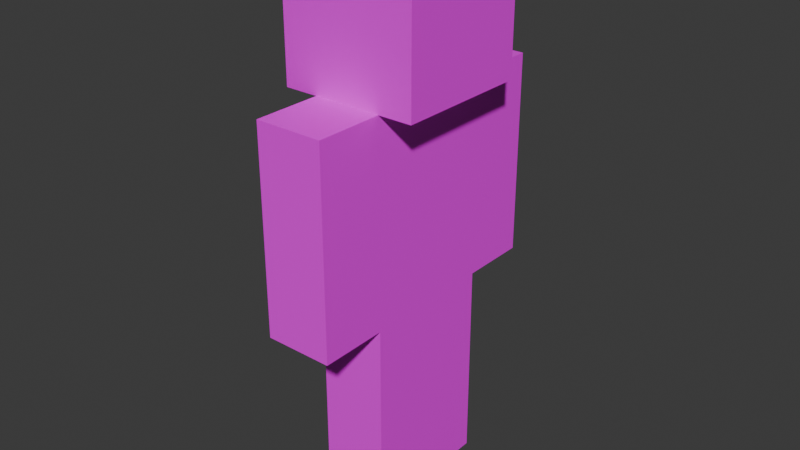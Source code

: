 # Source: steve.blend  (saved by Blender 4.2.66; exported with 4.5.12 LTS)
import bpy
from mathutils import Matrix  # noqa: F401  (used for matrix-valued properties, if any)

bpy.ops.wm.read_factory_settings(use_empty=True)
scene = bpy.context.scene
scene.name = 'Scene'

# ---- collections
col_collection = bpy.data.collections.new('Collection'); scene.collection.children.link(col_collection)

# ---- images (referenced by path relative to the original .blend; pixels are not part of the script)
import os
ASSET_DIR = os.environ.get("B2B_ASSET_DIR", "")  # directory of the original .blend (textures are referenced by path, not embedded)
HERE = os.path.dirname(os.path.abspath(__file__))  # packed textures are extracted next to this script under _unpacked/

def load_image(name, relpath, width, height, colorspace="sRGB"):
    """Load a texture the original file referenced (path relative to the .blend, or extracted next to this script)."""
    p = next((c for c in (os.path.join(HERE, relpath), os.path.join(ASSET_DIR, relpath)) if relpath and os.path.exists(c)), "")
    if p:
        img = bpy.data.images.load(p, check_existing=True)
        img.name = name
    else:  # same state as the original file: an image datablock whose file is absent (Cycles renders it pink)
        img = bpy.data.images.new(name, width, height)
        img.source = "FILE"
        img.filepath = "//" + (relpath or name)
    img.colorspace_settings.name = colorspace
    return img
img_steve_bmp = load_image('steve.bmp', 'steve.bmp', 1024, 1024, 'sRGB')

# ---- materials (node trees are filled in below, after node groups)
mat_skin = bpy.data.materials.new('Skin')

# ---- material node trees
mat_skin.use_nodes = True; mat_skin.node_tree.nodes.clear()
_N = mat_skin.node_tree.nodes; _L = mat_skin.node_tree.links
n0 = _N.new('ShaderNodeBsdfPrincipled'); n0.name = 'Principled BSDF'; n0.location = (10, 300)
n1 = _N.new('ShaderNodeOutputMaterial'); n1.name = 'Material Output'; n1.location = (300, 300)
n2 = _N.new('ShaderNodeTexImage'); n2.name = 'Image Texture'; n2.location = (-307, 325)
n2.image = img_steve_bmp
n2.interpolation = 'Closest'
_L.new(n0.outputs[0], n1.inputs[0])
_L.new(n2.outputs[0], n0.inputs[0])
n1.is_active_output = True

# ---- world
world_world = bpy.data.worlds.new('World'); scene.world = world_world
world_world.use_nodes = True; world_world.node_tree.nodes.clear()
_N = world_world.node_tree.nodes; _L = world_world.node_tree.links
n0 = _N.new('ShaderNodeOutputWorld'); n0.name = 'World Output'; n0.location = (300, 300)
n1 = _N.new('ShaderNodeBackground'); n1.name = 'Background'; n1.location = (10, 300)
n1.inputs[0].default_value = (0.05088, 0.05088, 0.05088, 1.0)
_L.new(n1.outputs[0], n0.inputs[0])
n0.is_active_output = True
world_world.color = (0.05088, 0.05088, 0.05088)
world_world.sun_shadow_jitter_overblur = 0.0

# ---- meshes
me_cube_005 = bpy.data.meshes.new('Cube.005')
me_cube_005.from_pydata([(-2.0, -4.0, 0.0), (-2.0, -4.0, 12.0), (-2.0, 4.0, 0.0), (-2.0, 4.0, 12.0), (2.0, -4.0, 0.0), (2.0, -4.0, 12.0), (2.0, 4.0, 0.0), (2.0, 4.0, 12.0)], [], [(0, 1, 3, 2), (2, 3, 7, 6), (6, 7, 5, 4), (4, 5, 1, 0), (2, 6, 4, 0), (7, 3, 1, 5)])
_uv = me_cube_005.uv_layers.new(name='UVMap')
_uv.uv.foreach_set('vector', [0.6249, 0.003752, 0.6249, 0.3729, 0.5002, 0.3729, 0.5002, 0.003752, 0.5, 0.002987, 0.5, 0.3706, 0.4379, 0.3706, 0.4379, 0.002987, 0.437, 0.003589, 0.437, 0.3731, 0.3121, 0.3731, 0.3121, 0.003589, 0.3124, 0.0007239, 0.3124, 0.3728, 0.2495, 0.3728, 0.2495, 0.000724, 0.4389, 0.4996, 0.4389, 0.3767, 0.5619, 0.3767, 0.5619, 0.4996, 0.4369, 0.376, 0.4369, 0.499, 0.3139, 0.499, 0.3139, 0.376])
me_cube_005.materials.append(mat_skin)
me_cube_005.update()
me_cube_009 = bpy.data.meshes.new('Cube.009')
me_cube_009.from_pydata([(-2.0, -2.0, -12.0), (-2.0, -2.0, 0.0), (-2.0, 2.0, -12.0), (-2.0, 2.0, 0.0), (2.0, -2.0, -12.0), (2.0, -2.0, 0.0), (2.0, 2.0, -12.0), (2.0, 2.0, 0.0)], [], [(0, 1, 3, 2), (2, 3, 7, 6), (6, 7, 5, 4), (4, 5, 1, 0), (2, 6, 4, 0), (7, 3, 1, 5)])
_uv = me_cube_009.uv_layers.new(name='UVMap')
_uv.uv.foreach_set('vector', [0.2499, 4.421e-05, 0.2499, 0.375, 0.1875, 0.375, 0.1875, 4.421e-05, 0.1875, 4.421e-05, 0.1875, 0.375, 0.125, 0.375, 0.125, 4.427e-05, 0.125, 4.427e-05, 0.125, 0.375, 0.06247, 0.375, 0.06247, 4.433e-05, 0.06247, 4.433e-05, 0.06247, 0.375, -1.657e-05, 0.375, -1.658e-05, 4.439e-05, 0.125, 0.5, 0.125, 0.375, 0.1875, 0.375, 0.1875, 0.5, 0.125, 0.375, 0.125, 0.5, 0.06247, 0.5, 0.06247, 0.375])
me_cube_009.materials.append(mat_skin)
me_cube_009.update()
me_cube_012 = bpy.data.meshes.new('Cube.012')
me_cube_012.from_pydata([(-4.0, -4.0, 0.0), (-4.0, -4.0, 8.0), (-4.0, 4.0, 0.0), (-4.0, 4.0, 8.0), (4.0, -4.0, 0.0), (4.0, -4.0, 8.0), (4.0, 4.0, 0.0), (4.0, 4.0, 8.0)], [], [(0, 1, 3, 2), (2, 3, 7, 6), (6, 7, 5, 4), (4, 5, 1, 0), (2, 6, 4, 0), (7, 3, 1, 5)])
_uv = me_cube_012.uv_layers.new(name='UVMap')
_uv.uv.foreach_set('vector', [0.5, 0.5002, 0.5, 0.7501, 0.375, 0.7501, 0.375, 0.5002, 0.375, 0.5002, 0.375, 0.7501, 0.25, 0.7501, 0.25, 0.5002, 0.25, 0.5002, 0.25, 0.7501, 0.125, 0.7501, 0.125, 0.5002, 0.125, 0.5002, 0.125, 0.7501, 3.383e-05, 0.7501, 3.381e-05, 0.5002, 0.375, 0.75, 0.375, 1.0, 0.25, 1.0, 0.25, 0.75, 0.25, 0.7501, 0.25, 1.0, 0.125, 1.0, 0.125, 0.7501])
me_cube_012.materials.append(mat_skin)
me_cube_012.update()
me_cube_013 = bpy.data.meshes.new('Cube.013')
me_cube_013.from_pydata([(-2.0, -2.0, -12.0), (-2.0, -2.0, 0.0), (-2.0, 2.0, -12.0), (-2.0, 2.0, 0.0), (2.0, -2.0, -12.0), (2.0, -2.0, 0.0), (2.0, 2.0, -12.0), (2.0, 2.0, 0.0)], [], [(0, 1, 3, 2), (2, 3, 7, 6), (6, 7, 5, 4), (4, 5, 1, 0), (2, 6, 4, 0), (7, 3, 1, 5)])
_uv = me_cube_013.uv_layers.new(name='UVMap')
_uv.uv.foreach_set('vector', [0.2499, 4.421e-05, 0.2499, 0.375, 0.1875, 0.375, 0.1875, 4.421e-05, 0.1875, 4.421e-05, 0.1875, 0.375, 0.125, 0.375, 0.125, 4.427e-05, 0.125, 4.427e-05, 0.125, 0.375, 0.06247, 0.375, 0.06247, 4.433e-05, 0.06247, 4.433e-05, 0.06247, 0.375, -1.657e-05, 0.375, -1.658e-05, 4.439e-05, 0.125, 0.5, 0.125, 0.375, 0.1875, 0.375, 0.1875, 0.5, 0.125, 0.375, 0.125, 0.5, 0.06247, 0.5, 0.06247, 0.375])
me_cube_013.materials.append(mat_skin)
me_cube_013.update()
me_cube_016 = bpy.data.meshes.new('Cube.016')
me_cube_016.from_pydata([(-2.0, -2.0, -10.0), (-2.0, -2.0, 2.0), (-2.0, 2.0, -10.0), (-2.0, 2.0, 2.0), (2.0, -2.0, -10.0), (2.0, -2.0, 2.0), (2.0, 2.0, -10.0), (2.0, 2.0, 2.0)], [], [(0, 1, 3, 2), (2, 3, 7, 6), (6, 7, 5, 4), (4, 5, 1, 0), (2, 6, 4, 0), (7, 3, 1, 5)])
_uv = me_cube_016.uv_layers.new(name='UVMap')
_uv.uv.foreach_set('vector', [0.875, 2.761e-05, 0.875, 0.375, 0.8125, 0.375, 0.8125, 2.761e-05, 0.8125, 2.761e-05, 0.8125, 0.375, 0.75, 0.375, 0.75, 2.767e-05, 0.75, 2.767e-05, 0.75, 0.375, 0.6875, 0.375, 0.6875, 2.773e-05, 0.6875, 2.773e-05, 0.6875, 0.375, 0.625, 0.375, 0.625, 2.779e-05, 0.75, 0.5, 0.75, 0.375, 0.8125, 0.375, 0.8125, 0.5, 0.75, 0.375, 0.75, 0.4999, 0.6875, 0.4999, 0.6875, 0.375])
me_cube_016.materials.append(mat_skin)
me_cube_016.update()
me_cube_017 = bpy.data.meshes.new('Cube.017')
me_cube_017.from_pydata([(-2.0, -2.0, -10.0), (-2.0, -2.0, 2.0), (-2.0, 2.0, -10.0), (-2.0, 2.0, 2.0), (2.0, -2.0, -10.0), (2.0, -2.0, 2.0), (2.0, 2.0, -10.0), (2.0, 2.0, 2.0)], [], [(0, 1, 3, 2), (2, 3, 7, 6), (6, 7, 5, 4), (4, 5, 1, 0), (2, 6, 4, 0), (7, 3, 1, 5)])
_uv = me_cube_017.uv_layers.new(name='UVMap')
_uv.uv.foreach_set('vector', [0.875, 2.761e-05, 0.875, 0.375, 0.8125, 0.375, 0.8125, 2.761e-05, 0.8125, 2.761e-05, 0.8125, 0.375, 0.75, 0.375, 0.75, 2.767e-05, 0.75, 2.767e-05, 0.75, 0.375, 0.6875, 0.375, 0.6875, 2.773e-05, 0.6875, 2.773e-05, 0.6875, 0.375, 0.625, 0.375, 0.625, 2.779e-05, 0.75, 0.5, 0.75, 0.375, 0.8125, 0.375, 0.8125, 0.5, 0.75, 0.375, 0.75, 0.4999, 0.6875, 0.4999, 0.6875, 0.375])
me_cube_017.materials.append(mat_skin)
me_cube_017.update()

# ---- objects
ob_body = bpy.data.objects.new('Body', me_cube_005)
ob_l_leg = bpy.data.objects.new('L_Leg', me_cube_009)
ob_head = bpy.data.objects.new('Head', me_cube_012)
ob_r_leg = bpy.data.objects.new('R_Leg', me_cube_013)
ob_l_arm = bpy.data.objects.new('L_Arm', me_cube_016)
ob_r_arm = bpy.data.objects.new('R_Arm', me_cube_017)

# ---- transforms, parenting, visibility, modifiers, constraints
ob_body.location = (0.0, 0.0, 0.0)
ob_l_leg.location = (0.0, 2.0, 0.0)
ob_head.location = (0.0, 0.0, 12.0)
ob_r_leg.location = (0.0, -2.0, 0.0)
ob_l_arm.location = (0.0, 6.0, 10.0)
ob_r_arm.location = (0.0, -6.0, 10.0)

# ---- collection membership
col_collection.objects.link(ob_body)
col_collection.objects.link(ob_l_leg)
col_collection.objects.link(ob_head)
col_collection.objects.link(ob_r_leg)
col_collection.objects.link(ob_l_arm)
col_collection.objects.link(ob_r_arm)

# ---- scene / render settings (as saved in the file)
scene.frame_start = 1; scene.frame_end = 250; scene.frame_set(1)
scene.render.engine = 'BLENDER_EEVEE_NEXT'
bpy.context.view_layer.update()

# ---- added for rendering (the .blend has no active camera and no usable light): camera, sun
cam_auto = bpy.data.cameras.new('AutoCamera')
cam_auto.lens = 50.0
cam_auto.sensor_width = 36.0
cam_auto.clip_end = 1000.0
ob_auto_camera = bpy.data.objects.new('AutoCamera', cam_auto)
scene.collection.objects.link(ob_auto_camera)
ob_auto_camera.location = (33.9193, -40.7032, 31.1354)
ob_auto_camera.rotation_euler = (1.09748, -7.21219e-08, 0.694738)
scene.camera = ob_auto_camera
light_auto_sun = bpy.data.lights.new('AutoSun', 'SUN')
light_auto_sun.energy = 3.0
light_auto_sun.angle = 0.0523599
ob_auto_sun = bpy.data.objects.new('AutoSun', light_auto_sun)
scene.collection.objects.link(ob_auto_sun)
ob_auto_sun.rotation_euler = (0.872665, 0.174533, 0.523599)
bpy.context.view_layer.update()
